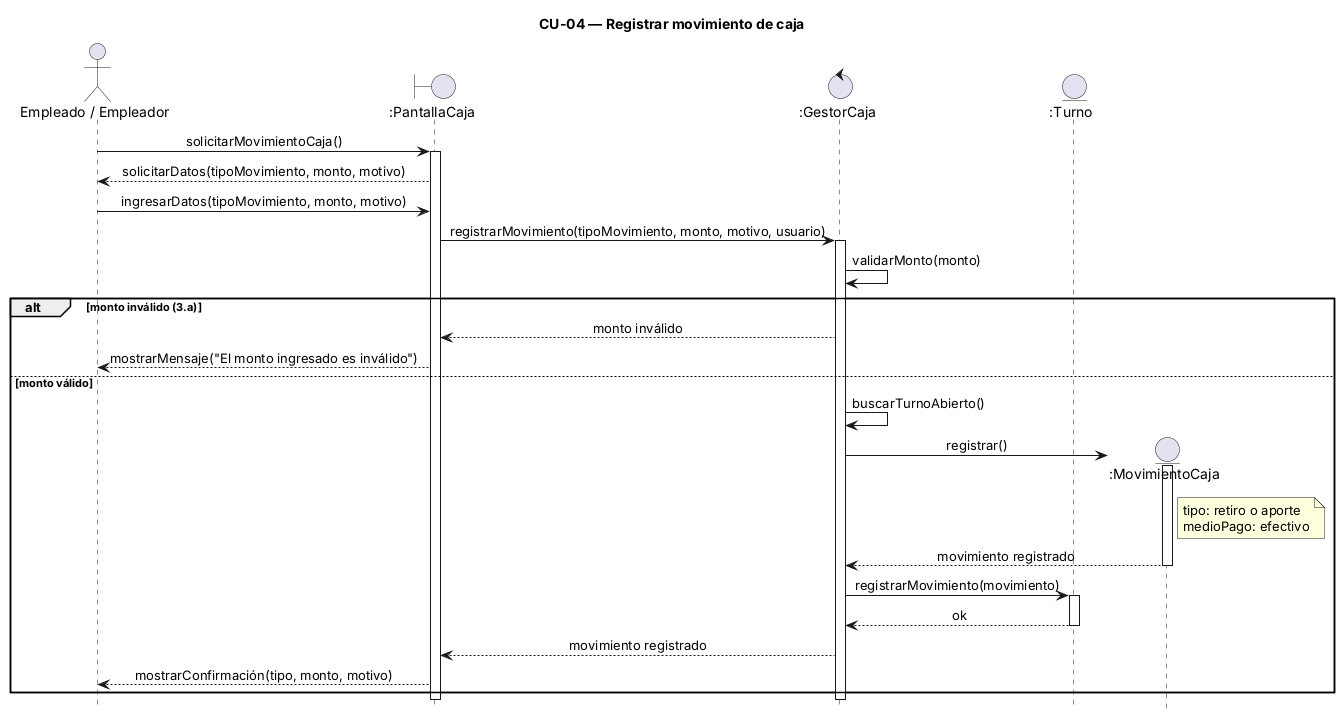

The diagram above was rendered by PlantUML. Its source (embedded in the PNG):
@startuml
title CU-04 — Registrar movimiento de caja
hide footbox
skinparam sequenceMessageAlign center
skinparam responseMessageBelowArrow true

actor "Empleado / Empleador" as U
boundary ":PantallaCaja" as P
control ":GestorCaja" as G
entity ":Turno" as T

U -> P : solicitarMovimientoCaja()
activate P
P --> U : solicitarDatos(tipoMovimiento, monto, motivo)

U -> P : ingresarDatos(tipoMovimiento, monto, motivo)
P -> G : registrarMovimiento(tipoMovimiento, monto, motivo, usuario)
activate G
G -> G : validarMonto(monto)

alt monto inválido (3.a)
  G --> P : monto inválido
  P --> U : mostrarMensaje("El monto ingresado es inválido")
else monto válido
  G -> G : buscarTurnoAbierto()
  create entity ":MovimientoCaja" as M
  G -> M : registrar()
  note right of M : tipo: retiro o aporte\nmedioPago: efectivo
  activate M
  M --> G : movimiento registrado
  deactivate M
  G -> T : registrarMovimiento(movimiento)
  activate T
  T --> G : ok
  deactivate T
  G --> P : movimiento registrado
  P --> U : mostrarConfirmación(tipo, monto, motivo)
end

deactivate G
deactivate P
@enduml